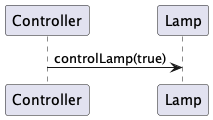

The diagram above was rendered by PlantUML. Its source (embedded in the PNG):
@startuml
participant "Controller" as Pi
participant "Lamp" as Lampe

Pi -> Lampe : controlLamp(true)
@enduml